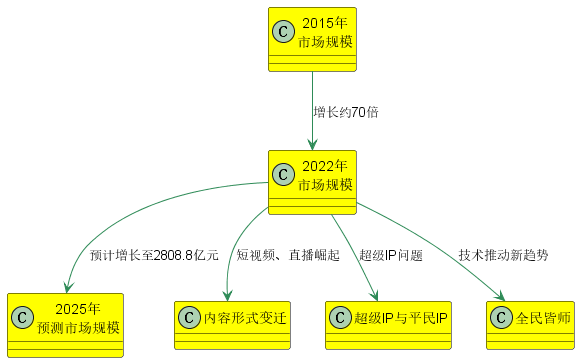

The diagram above was rendered by PlantUML. Its source (embedded in the PNG):
@startuml
!define RECTANGLE class
!define DATABASE entity
!define ACTOR actor

skinparam class {
  BackgroundColor Yellow
  ArrowColor SeaGreen
  BorderColor Black
}

RECTANGLE "2015年\n市场规模" as year2015
RECTANGLE "2022年\n市场规模" as year2022
RECTANGLE "2025年\n预测市场规模" as year2025
RECTANGLE "内容形式变迁" as contentChange
RECTANGLE "超级IP与平民IP" as ipIssues
RECTANGLE "全民皆师" as everyoneTeacher

year2015 --> year2022 : 增长约70倍
year2022 --> year2025 : 预计增长至2808.8亿元
year2022 --> contentChange : 短视频、直播崛起
year2022 --> ipIssues : 超级IP问题
year2022 --> everyoneTeacher : 技术推动新趋势

@enduml